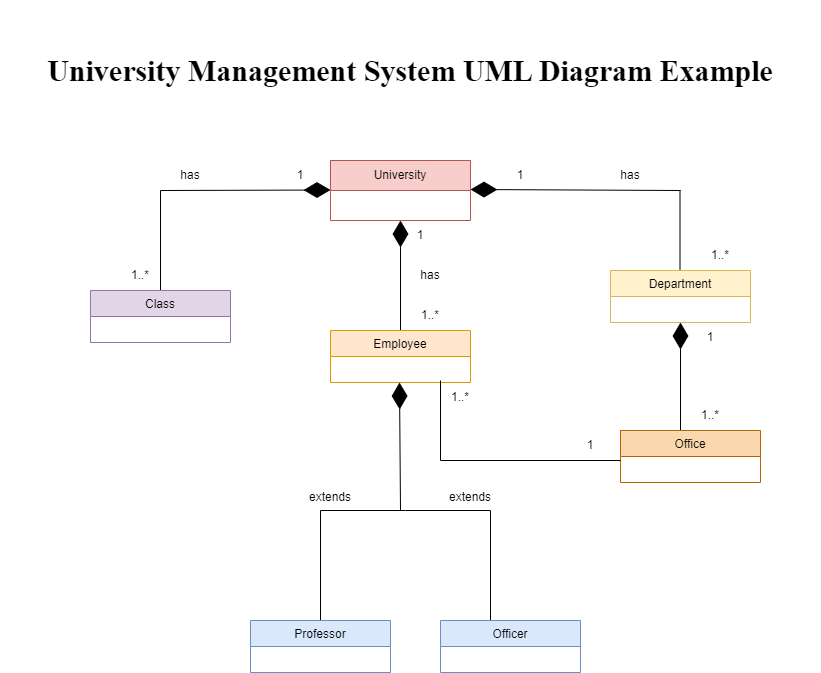

The diagram above was exported from draw.io. Its source (the exported page's mxGraphModel, read from the mxfile embedded in the PNG):
<mxGraphModel dx="1038" dy="579" grid="1" gridSize="10" guides="1" tooltips="1" connect="1" arrows="1" fold="1" page="1" pageScale="1" pageWidth="827" pageHeight="1169" math="0" shadow="0">
  <root>
    <mxCell id="0" />
    <mxCell id="1" parent="0" />
    <mxCell id="VrC1A4tSr634cCReS1PD-1" value="University&lt;br&gt;" style="swimlane;fontStyle=0;childLayout=stackLayout;horizontal=1;startSize=30;horizontalStack=0;resizeParent=1;resizeParentMax=0;resizeLast=0;collapsible=1;marginBottom=0;whiteSpace=wrap;html=1;fillColor=#f8cecc;strokeColor=#b85450;" vertex="1" parent="1">
      <mxGeometry x="330" y="160" width="140" height="60" as="geometry" />
    </mxCell>
    <mxCell id="VrC1A4tSr634cCReS1PD-9" value="" style="endArrow=diamondThin;endFill=1;endSize=24;html=1;rounded=0;" edge="1" parent="1">
      <mxGeometry width="160" relative="1" as="geometry">
        <mxPoint x="160" y="190" as="sourcePoint" />
        <mxPoint x="330" y="189.5" as="targetPoint" />
      </mxGeometry>
    </mxCell>
    <mxCell id="VrC1A4tSr634cCReS1PD-11" value="" style="endArrow=none;html=1;rounded=0;" edge="1" parent="1">
      <mxGeometry width="50" height="50" relative="1" as="geometry">
        <mxPoint x="160" y="290" as="sourcePoint" />
        <mxPoint x="160" y="190" as="targetPoint" />
      </mxGeometry>
    </mxCell>
    <mxCell id="VrC1A4tSr634cCReS1PD-12" value="Class" style="swimlane;fontStyle=0;childLayout=stackLayout;horizontal=1;startSize=26;fillColor=#e1d5e7;horizontalStack=0;resizeParent=1;resizeParentMax=0;resizeLast=0;collapsible=1;marginBottom=0;strokeColor=#9673a6;" vertex="1" parent="1">
      <mxGeometry x="90" y="290" width="140" height="52" as="geometry" />
    </mxCell>
    <mxCell id="VrC1A4tSr634cCReS1PD-16" value="has&lt;br&gt;" style="text;html=1;strokeColor=none;fillColor=none;align=center;verticalAlign=middle;whiteSpace=wrap;rounded=0;" vertex="1" parent="1">
      <mxGeometry x="160" y="160" width="60" height="30" as="geometry" />
    </mxCell>
    <mxCell id="VrC1A4tSr634cCReS1PD-17" value="1" style="text;html=1;strokeColor=none;fillColor=none;align=center;verticalAlign=middle;whiteSpace=wrap;rounded=0;" vertex="1" parent="1">
      <mxGeometry x="270" y="160" width="60" height="30" as="geometry" />
    </mxCell>
    <mxCell id="VrC1A4tSr634cCReS1PD-18" value="1..*" style="text;html=1;strokeColor=none;fillColor=none;align=center;verticalAlign=middle;whiteSpace=wrap;rounded=0;" vertex="1" parent="1">
      <mxGeometry x="110" y="260" width="60" height="30" as="geometry" />
    </mxCell>
    <mxCell id="VrC1A4tSr634cCReS1PD-19" value="" style="endArrow=diamondThin;endFill=1;endSize=24;html=1;rounded=0;" edge="1" parent="1">
      <mxGeometry width="160" relative="1" as="geometry">
        <mxPoint x="680" y="190" as="sourcePoint" />
        <mxPoint x="470" y="189" as="targetPoint" />
      </mxGeometry>
    </mxCell>
    <mxCell id="VrC1A4tSr634cCReS1PD-20" value="" style="endArrow=none;html=1;rounded=0;" edge="1" parent="1">
      <mxGeometry width="50" height="50" relative="1" as="geometry">
        <mxPoint x="679.5" y="270" as="sourcePoint" />
        <mxPoint x="679.5" y="190" as="targetPoint" />
      </mxGeometry>
    </mxCell>
    <mxCell id="VrC1A4tSr634cCReS1PD-21" value="Department" style="swimlane;fontStyle=0;childLayout=stackLayout;horizontal=1;startSize=26;fillColor=#fff2cc;horizontalStack=0;resizeParent=1;resizeParentMax=0;resizeLast=0;collapsible=1;marginBottom=0;strokeColor=#d6b656;" vertex="1" parent="1">
      <mxGeometry x="610" y="270" width="140" height="52" as="geometry" />
    </mxCell>
    <mxCell id="VrC1A4tSr634cCReS1PD-25" value="1" style="text;html=1;strokeColor=none;fillColor=none;align=center;verticalAlign=middle;whiteSpace=wrap;rounded=0;" vertex="1" parent="1">
      <mxGeometry x="490" y="160" width="60" height="30" as="geometry" />
    </mxCell>
    <mxCell id="VrC1A4tSr634cCReS1PD-26" value="1..*" style="text;html=1;strokeColor=none;fillColor=none;align=center;verticalAlign=middle;whiteSpace=wrap;rounded=0;" vertex="1" parent="1">
      <mxGeometry x="690" y="240" width="60" height="30" as="geometry" />
    </mxCell>
    <mxCell id="VrC1A4tSr634cCReS1PD-27" value="" style="endArrow=diamondThin;endFill=1;endSize=24;html=1;rounded=0;entryX=0.5;entryY=1;entryDx=0;entryDy=0;" edge="1" parent="1" target="VrC1A4tSr634cCReS1PD-1">
      <mxGeometry width="160" relative="1" as="geometry">
        <mxPoint x="400" y="330" as="sourcePoint" />
        <mxPoint x="400" y="230" as="targetPoint" />
      </mxGeometry>
    </mxCell>
    <mxCell id="VrC1A4tSr634cCReS1PD-28" value="Employee" style="swimlane;fontStyle=0;childLayout=stackLayout;horizontal=1;startSize=26;fillColor=#ffe6cc;horizontalStack=0;resizeParent=1;resizeParentMax=0;resizeLast=0;collapsible=1;marginBottom=0;strokeColor=#d79b00;" vertex="1" parent="1">
      <mxGeometry x="330" y="330" width="140" height="52" as="geometry" />
    </mxCell>
    <mxCell id="VrC1A4tSr634cCReS1PD-32" value="1" style="text;html=1;strokeColor=none;fillColor=none;align=center;verticalAlign=middle;whiteSpace=wrap;rounded=0;" vertex="1" parent="1">
      <mxGeometry x="390" y="220" width="60" height="30" as="geometry" />
    </mxCell>
    <mxCell id="VrC1A4tSr634cCReS1PD-33" value="has" style="text;html=1;strokeColor=none;fillColor=none;align=center;verticalAlign=middle;whiteSpace=wrap;rounded=0;" vertex="1" parent="1">
      <mxGeometry x="600" y="160" width="60" height="30" as="geometry" />
    </mxCell>
    <mxCell id="VrC1A4tSr634cCReS1PD-34" value="has" style="text;html=1;strokeColor=none;fillColor=none;align=center;verticalAlign=middle;whiteSpace=wrap;rounded=0;" vertex="1" parent="1">
      <mxGeometry x="400" y="260" width="60" height="30" as="geometry" />
    </mxCell>
    <mxCell id="VrC1A4tSr634cCReS1PD-35" value="1..*" style="text;html=1;strokeColor=none;fillColor=none;align=center;verticalAlign=middle;whiteSpace=wrap;rounded=0;" vertex="1" parent="1">
      <mxGeometry x="400" y="300" width="60" height="30" as="geometry" />
    </mxCell>
    <mxCell id="VrC1A4tSr634cCReS1PD-36" value="" style="endArrow=diamondThin;endFill=1;endSize=24;html=1;rounded=0;" edge="1" parent="1">
      <mxGeometry width="160" relative="1" as="geometry">
        <mxPoint x="400" y="510" as="sourcePoint" />
        <mxPoint x="399" y="382" as="targetPoint" />
      </mxGeometry>
    </mxCell>
    <mxCell id="VrC1A4tSr634cCReS1PD-37" value="" style="endArrow=none;html=1;rounded=0;" edge="1" parent="1">
      <mxGeometry width="50" height="50" relative="1" as="geometry">
        <mxPoint x="320" y="510" as="sourcePoint" />
        <mxPoint x="490" y="510" as="targetPoint" />
        <Array as="points">
          <mxPoint x="405" y="510" />
        </Array>
      </mxGeometry>
    </mxCell>
    <mxCell id="VrC1A4tSr634cCReS1PD-38" value="" style="endArrow=none;html=1;rounded=0;" edge="1" parent="1">
      <mxGeometry width="50" height="50" relative="1" as="geometry">
        <mxPoint x="320" y="510" as="sourcePoint" />
        <mxPoint x="320" y="620" as="targetPoint" />
      </mxGeometry>
    </mxCell>
    <mxCell id="VrC1A4tSr634cCReS1PD-39" value="" style="endArrow=none;html=1;rounded=0;" edge="1" parent="1">
      <mxGeometry width="50" height="50" relative="1" as="geometry">
        <mxPoint x="490" y="510" as="sourcePoint" />
        <mxPoint x="490" y="620" as="targetPoint" />
      </mxGeometry>
    </mxCell>
    <mxCell id="VrC1A4tSr634cCReS1PD-40" value="Professor" style="swimlane;fontStyle=0;childLayout=stackLayout;horizontal=1;startSize=26;fillColor=#dae8fc;horizontalStack=0;resizeParent=1;resizeParentMax=0;resizeLast=0;collapsible=1;marginBottom=0;strokeColor=#6c8ebf;" vertex="1" parent="1">
      <mxGeometry x="250" y="620" width="140" height="52" as="geometry" />
    </mxCell>
    <mxCell id="VrC1A4tSr634cCReS1PD-44" value="Officer" style="swimlane;fontStyle=0;childLayout=stackLayout;horizontal=1;startSize=26;fillColor=#dae8fc;horizontalStack=0;resizeParent=1;resizeParentMax=0;resizeLast=0;collapsible=1;marginBottom=0;strokeColor=#6c8ebf;" vertex="1" parent="1">
      <mxGeometry x="440" y="620" width="140" height="52" as="geometry" />
    </mxCell>
    <mxCell id="VrC1A4tSr634cCReS1PD-48" value="" style="endArrow=diamondThin;endFill=1;endSize=24;html=1;rounded=0;entryX=0.5;entryY=1;entryDx=0;entryDy=0;" edge="1" parent="1" target="VrC1A4tSr634cCReS1PD-21">
      <mxGeometry width="160" relative="1" as="geometry">
        <mxPoint x="680" y="380" as="sourcePoint" />
        <mxPoint x="680" y="430" as="targetPoint" />
        <Array as="points">
          <mxPoint x="680" y="430" />
        </Array>
      </mxGeometry>
    </mxCell>
    <mxCell id="VrC1A4tSr634cCReS1PD-56" value="Office" style="swimlane;fontStyle=0;childLayout=stackLayout;horizontal=1;startSize=26;fillColor=#fad7ac;horizontalStack=0;resizeParent=1;resizeParentMax=0;resizeLast=0;collapsible=1;marginBottom=0;strokeColor=#b46504;" vertex="1" parent="1">
      <mxGeometry x="620" y="430" width="140" height="52" as="geometry" />
    </mxCell>
    <mxCell id="VrC1A4tSr634cCReS1PD-60" value="" style="endArrow=none;html=1;rounded=0;" edge="1" parent="1">
      <mxGeometry width="50" height="50" relative="1" as="geometry">
        <mxPoint x="440" y="460" as="sourcePoint" />
        <mxPoint x="620" y="460" as="targetPoint" />
      </mxGeometry>
    </mxCell>
    <mxCell id="VrC1A4tSr634cCReS1PD-61" value="" style="endArrow=none;html=1;rounded=0;" edge="1" parent="1">
      <mxGeometry width="50" height="50" relative="1" as="geometry">
        <mxPoint x="440" y="380" as="sourcePoint" />
        <mxPoint x="440" y="460" as="targetPoint" />
      </mxGeometry>
    </mxCell>
    <mxCell id="VrC1A4tSr634cCReS1PD-62" value="1..*" style="text;html=1;strokeColor=none;fillColor=none;align=center;verticalAlign=middle;whiteSpace=wrap;rounded=0;" vertex="1" parent="1">
      <mxGeometry x="430" y="382" width="60" height="30" as="geometry" />
    </mxCell>
    <mxCell id="VrC1A4tSr634cCReS1PD-63" value="1" style="text;html=1;strokeColor=none;fillColor=none;align=center;verticalAlign=middle;whiteSpace=wrap;rounded=0;" vertex="1" parent="1">
      <mxGeometry x="560" y="430" width="60" height="30" as="geometry" />
    </mxCell>
    <mxCell id="VrC1A4tSr634cCReS1PD-65" value="1" style="text;html=1;strokeColor=none;fillColor=none;align=center;verticalAlign=middle;whiteSpace=wrap;rounded=0;" vertex="1" parent="1">
      <mxGeometry x="680" y="322" width="60" height="30" as="geometry" />
    </mxCell>
    <mxCell id="VrC1A4tSr634cCReS1PD-66" value="1..*" style="text;html=1;strokeColor=none;fillColor=none;align=center;verticalAlign=middle;whiteSpace=wrap;rounded=0;" vertex="1" parent="1">
      <mxGeometry x="680" y="400" width="60" height="30" as="geometry" />
    </mxCell>
    <mxCell id="VrC1A4tSr634cCReS1PD-68" value="extends" style="text;html=1;strokeColor=none;fillColor=none;align=center;verticalAlign=middle;whiteSpace=wrap;rounded=0;" vertex="1" parent="1">
      <mxGeometry x="300" y="482" width="60" height="30" as="geometry" />
    </mxCell>
    <mxCell id="VrC1A4tSr634cCReS1PD-69" value="extends" style="text;html=1;strokeColor=none;fillColor=none;align=center;verticalAlign=middle;whiteSpace=wrap;rounded=0;" vertex="1" parent="1">
      <mxGeometry x="440" y="482" width="60" height="30" as="geometry" />
    </mxCell>
    <mxCell id="VrC1A4tSr634cCReS1PD-71" value="University Management System UML Diagram Example" style="text;html=1;strokeColor=none;fillColor=none;align=center;verticalAlign=middle;whiteSpace=wrap;rounded=0;fontSize=30;fontStyle=1;fontFamily=Times New Roman;" vertex="1" parent="1">
      <mxGeometry width="820" height="140" as="geometry" />
    </mxCell>
  </root>
</mxGraphModel>